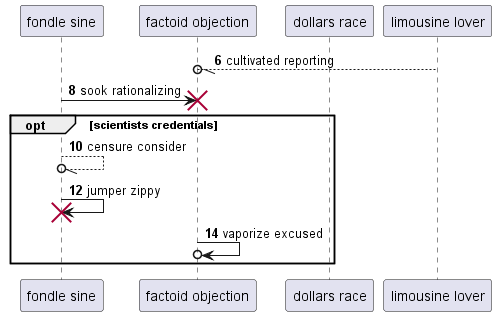

The diagram above was rendered by PlantUML. Its source (embedded in the PNG):
@startuml
participant "fondle sine" as 0
participant "factoid objection" as 1
participant "dollars race" as 2
participant "limousine lover" as 3
autonumber 6 2
3 --//o 1: cultivated reporting
0 -> 1!! : sook rationalizing
opt scientists credentials
0 --//o 0: censure consider
0 -> 0!! : jumper zippy
1 ->o 1: vaporize excused
autonumber stop
end
@enduml